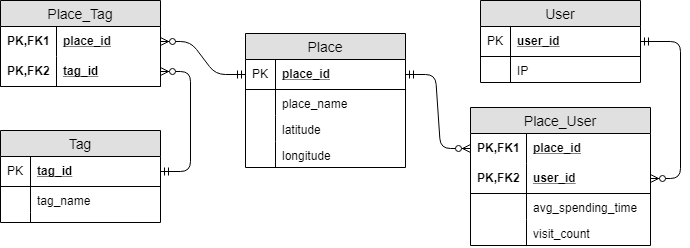

The diagram above was exported from draw.io. Its source (the exported page's mxGraphModel, read from the mxfile embedded in the PNG):
<mxGraphModel dx="1408" dy="748" grid="1" gridSize="10" guides="1" tooltips="1" connect="1" arrows="1" fold="1" page="1" pageScale="1" pageWidth="827" pageHeight="1169" math="0" shadow="0">
  <root>
    <mxCell id="0" />
    <mxCell id="1" parent="0" />
    <mxCell id="2" value="User" style="swimlane;fontStyle=0;childLayout=stackLayout;horizontal=1;startSize=26;fillColor=#e0e0e0;horizontalStack=0;resizeParent=1;resizeParentMax=0;resizeLast=0;collapsible=1;marginBottom=0;swimlaneFillColor=#ffffff;align=center;fontSize=14;" vertex="1" parent="1">
      <mxGeometry x="560" y="75" width="160" height="82" as="geometry" />
    </mxCell>
    <mxCell id="3" value="user_id" style="shape=partialRectangle;top=0;left=0;right=0;bottom=1;align=left;verticalAlign=middle;fillColor=none;spacingLeft=34;spacingRight=4;overflow=hidden;rotatable=0;points=[[0,0.5],[1,0.5]];portConstraint=eastwest;dropTarget=0;fontStyle=5;fontSize=12;" vertex="1" parent="2">
      <mxGeometry y="26" width="160" height="30" as="geometry" />
    </mxCell>
    <mxCell id="4" value="PK" style="shape=partialRectangle;top=0;left=0;bottom=0;fillColor=none;align=left;verticalAlign=middle;spacingLeft=4;spacingRight=4;overflow=hidden;rotatable=0;points=[];portConstraint=eastwest;part=1;fontSize=12;" vertex="1" connectable="0" parent="3">
      <mxGeometry width="30" height="30" as="geometry" />
    </mxCell>
    <mxCell id="5" value="IP" style="shape=partialRectangle;top=0;left=0;right=0;bottom=0;align=left;verticalAlign=top;fillColor=none;spacingLeft=34;spacingRight=4;overflow=hidden;rotatable=0;points=[[0,0.5],[1,0.5]];portConstraint=eastwest;dropTarget=0;fontSize=12;" vertex="1" parent="2">
      <mxGeometry y="56" width="160" height="26" as="geometry" />
    </mxCell>
    <mxCell id="6" value="" style="shape=partialRectangle;top=0;left=0;bottom=0;fillColor=none;align=left;verticalAlign=top;spacingLeft=4;spacingRight=4;overflow=hidden;rotatable=0;points=[];portConstraint=eastwest;part=1;fontSize=12;" vertex="1" connectable="0" parent="5">
      <mxGeometry width="30" height="26" as="geometry" />
    </mxCell>
    <mxCell id="7" value="Place" style="swimlane;fontStyle=0;childLayout=stackLayout;horizontal=1;startSize=26;fillColor=#e0e0e0;horizontalStack=0;resizeParent=1;resizeParentMax=0;resizeLast=0;collapsible=1;marginBottom=0;swimlaneFillColor=#ffffff;align=center;fontSize=14;" vertex="1" parent="1">
      <mxGeometry x="325" y="108" width="160" height="134" as="geometry" />
    </mxCell>
    <mxCell id="8" value="place_id" style="shape=partialRectangle;top=0;left=0;right=0;bottom=1;align=left;verticalAlign=middle;fillColor=none;spacingLeft=34;spacingRight=4;overflow=hidden;rotatable=0;points=[[0,0.5],[1,0.5]];portConstraint=eastwest;dropTarget=0;fontStyle=5;fontSize=12;" vertex="1" parent="7">
      <mxGeometry y="26" width="160" height="30" as="geometry" />
    </mxCell>
    <mxCell id="9" value="PK" style="shape=partialRectangle;top=0;left=0;bottom=0;fillColor=none;align=left;verticalAlign=middle;spacingLeft=4;spacingRight=4;overflow=hidden;rotatable=0;points=[];portConstraint=eastwest;part=1;fontSize=12;" vertex="1" connectable="0" parent="8">
      <mxGeometry width="30" height="30" as="geometry" />
    </mxCell>
    <mxCell id="10" value="place_name" style="shape=partialRectangle;top=0;left=0;right=0;bottom=0;align=left;verticalAlign=top;fillColor=none;spacingLeft=34;spacingRight=4;overflow=hidden;rotatable=0;points=[[0,0.5],[1,0.5]];portConstraint=eastwest;dropTarget=0;fontSize=12;" vertex="1" parent="7">
      <mxGeometry y="56" width="160" height="26" as="geometry" />
    </mxCell>
    <mxCell id="11" value="" style="shape=partialRectangle;top=0;left=0;bottom=0;fillColor=none;align=left;verticalAlign=top;spacingLeft=4;spacingRight=4;overflow=hidden;rotatable=0;points=[];portConstraint=eastwest;part=1;fontSize=12;" vertex="1" connectable="0" parent="10">
      <mxGeometry width="30" height="26" as="geometry" />
    </mxCell>
    <mxCell id="12" value="latitude" style="shape=partialRectangle;top=0;left=0;right=0;bottom=0;align=left;verticalAlign=top;fillColor=none;spacingLeft=34;spacingRight=4;overflow=hidden;rotatable=0;points=[[0,0.5],[1,0.5]];portConstraint=eastwest;dropTarget=0;fontSize=12;" vertex="1" parent="7">
      <mxGeometry y="82" width="160" height="26" as="geometry" />
    </mxCell>
    <mxCell id="13" value="" style="shape=partialRectangle;top=0;left=0;bottom=0;fillColor=none;align=left;verticalAlign=top;spacingLeft=4;spacingRight=4;overflow=hidden;rotatable=0;points=[];portConstraint=eastwest;part=1;fontSize=12;" vertex="1" connectable="0" parent="12">
      <mxGeometry width="30" height="26" as="geometry" />
    </mxCell>
    <mxCell id="14" value="longitude" style="shape=partialRectangle;top=0;left=0;right=0;bottom=0;align=left;verticalAlign=top;fillColor=none;spacingLeft=34;spacingRight=4;overflow=hidden;rotatable=0;points=[[0,0.5],[1,0.5]];portConstraint=eastwest;dropTarget=0;fontSize=12;" vertex="1" parent="7">
      <mxGeometry y="108" width="160" height="26" as="geometry" />
    </mxCell>
    <mxCell id="15" value="" style="shape=partialRectangle;top=0;left=0;bottom=0;fillColor=none;align=left;verticalAlign=top;spacingLeft=4;spacingRight=4;overflow=hidden;rotatable=0;points=[];portConstraint=eastwest;part=1;fontSize=12;" vertex="1" connectable="0" parent="14">
      <mxGeometry width="30" height="26" as="geometry" />
    </mxCell>
    <mxCell id="16" value="Tag" style="swimlane;fontStyle=0;childLayout=stackLayout;horizontal=1;startSize=26;fillColor=#e0e0e0;horizontalStack=0;resizeParent=1;resizeParentMax=0;resizeLast=0;collapsible=1;marginBottom=0;swimlaneFillColor=#ffffff;align=center;fontSize=14;" vertex="1" parent="1">
      <mxGeometry x="80" y="205" width="160" height="92" as="geometry" />
    </mxCell>
    <mxCell id="17" value="tag_id" style="shape=partialRectangle;top=0;left=0;right=0;bottom=1;align=left;verticalAlign=middle;fillColor=none;spacingLeft=34;spacingRight=4;overflow=hidden;rotatable=0;points=[[0,0.5],[1,0.5]];portConstraint=eastwest;dropTarget=0;fontStyle=5;fontSize=12;" vertex="1" parent="16">
      <mxGeometry y="26" width="160" height="30" as="geometry" />
    </mxCell>
    <mxCell id="18" value="PK" style="shape=partialRectangle;top=0;left=0;bottom=0;fillColor=none;align=left;verticalAlign=middle;spacingLeft=4;spacingRight=4;overflow=hidden;rotatable=0;points=[];portConstraint=eastwest;part=1;fontSize=12;" vertex="1" connectable="0" parent="17">
      <mxGeometry width="30" height="30" as="geometry" />
    </mxCell>
    <mxCell id="19" value="tag_name" style="shape=partialRectangle;top=0;left=0;right=0;bottom=0;align=left;verticalAlign=top;fillColor=none;spacingLeft=34;spacingRight=4;overflow=hidden;rotatable=0;points=[[0,0.5],[1,0.5]];portConstraint=eastwest;dropTarget=0;fontSize=12;" vertex="1" parent="16">
      <mxGeometry y="56" width="160" height="26" as="geometry" />
    </mxCell>
    <mxCell id="20" value="" style="shape=partialRectangle;top=0;left=0;bottom=0;fillColor=none;align=left;verticalAlign=top;spacingLeft=4;spacingRight=4;overflow=hidden;rotatable=0;points=[];portConstraint=eastwest;part=1;fontSize=12;" vertex="1" connectable="0" parent="19">
      <mxGeometry width="30" height="26" as="geometry" />
    </mxCell>
    <mxCell id="21" value="" style="shape=partialRectangle;top=0;left=0;right=0;bottom=0;align=left;verticalAlign=top;fillColor=none;spacingLeft=34;spacingRight=4;overflow=hidden;rotatable=0;points=[[0,0.5],[1,0.5]];portConstraint=eastwest;dropTarget=0;fontSize=12;" vertex="1" parent="16">
      <mxGeometry y="82" width="160" height="10" as="geometry" />
    </mxCell>
    <mxCell id="22" value="" style="shape=partialRectangle;top=0;left=0;bottom=0;fillColor=none;align=left;verticalAlign=top;spacingLeft=4;spacingRight=4;overflow=hidden;rotatable=0;points=[];portConstraint=eastwest;part=1;fontSize=12;" vertex="1" connectable="0" parent="21">
      <mxGeometry width="30" height="10" as="geometry" />
    </mxCell>
    <mxCell id="23" value="Place_Tag" style="swimlane;fontStyle=0;childLayout=stackLayout;horizontal=1;startSize=26;fillColor=#e0e0e0;horizontalStack=0;resizeParent=1;resizeParentMax=0;resizeLast=0;collapsible=1;marginBottom=0;swimlaneFillColor=#ffffff;align=center;fontSize=14;" vertex="1" parent="1">
      <mxGeometry x="80" y="75" width="160" height="86" as="geometry" />
    </mxCell>
    <mxCell id="24" value="place_id" style="shape=partialRectangle;top=0;left=0;right=0;bottom=0;align=left;verticalAlign=middle;fillColor=none;spacingLeft=60;spacingRight=4;overflow=hidden;rotatable=0;points=[[0,0.5],[1,0.5]];portConstraint=eastwest;dropTarget=0;fontStyle=5;fontSize=12;" vertex="1" parent="23">
      <mxGeometry y="26" width="160" height="30" as="geometry" />
    </mxCell>
    <mxCell id="25" value="PK,FK1" style="shape=partialRectangle;fontStyle=1;top=0;left=0;bottom=0;fillColor=none;align=left;verticalAlign=middle;spacingLeft=4;spacingRight=4;overflow=hidden;rotatable=0;points=[];portConstraint=eastwest;part=1;fontSize=12;" vertex="1" connectable="0" parent="24">
      <mxGeometry width="56" height="30" as="geometry" />
    </mxCell>
    <mxCell id="26" value="tag_id" style="shape=partialRectangle;top=0;left=0;right=0;bottom=1;align=left;verticalAlign=middle;fillColor=none;spacingLeft=60;spacingRight=4;overflow=hidden;rotatable=0;points=[[0,0.5],[1,0.5]];portConstraint=eastwest;dropTarget=0;fontStyle=5;fontSize=12;" vertex="1" parent="23">
      <mxGeometry y="56" width="160" height="30" as="geometry" />
    </mxCell>
    <mxCell id="27" value="PK,FK2" style="shape=partialRectangle;fontStyle=1;top=0;left=0;bottom=0;fillColor=none;align=left;verticalAlign=middle;spacingLeft=4;spacingRight=4;overflow=hidden;rotatable=0;points=[];portConstraint=eastwest;part=1;fontSize=12;" vertex="1" connectable="0" parent="26">
      <mxGeometry width="56" height="30" as="geometry" />
    </mxCell>
    <mxCell id="28" value="" style="edgeStyle=entityRelationEdgeStyle;fontSize=12;html=1;endArrow=ERzeroToMany;startArrow=ERmandOne;" edge="1" source="8" target="24" parent="1">
      <mxGeometry width="100" height="100" relative="1" as="geometry">
        <mxPoint x="270" y="240" as="sourcePoint" />
        <mxPoint x="310" y="350" as="targetPoint" />
      </mxGeometry>
    </mxCell>
    <mxCell id="29" value="" style="edgeStyle=entityRelationEdgeStyle;fontSize=12;html=1;endArrow=ERzeroToMany;startArrow=ERmandOne;" edge="1" source="17" target="26" parent="1">
      <mxGeometry width="100" height="100" relative="1" as="geometry">
        <mxPoint x="370" y="185" as="sourcePoint" />
        <mxPoint x="280" y="369" as="targetPoint" />
      </mxGeometry>
    </mxCell>
    <mxCell id="30" value="Place_User" style="swimlane;fontStyle=0;childLayout=stackLayout;horizontal=1;startSize=26;fillColor=#e0e0e0;horizontalStack=0;resizeParent=1;resizeParentMax=0;resizeLast=0;collapsible=1;marginBottom=0;swimlaneFillColor=#ffffff;align=center;fontSize=14;" vertex="1" parent="1">
      <mxGeometry x="550" y="182" width="180" height="138" as="geometry" />
    </mxCell>
    <mxCell id="31" value="place_id" style="shape=partialRectangle;top=0;left=0;right=0;bottom=0;align=left;verticalAlign=middle;fillColor=none;spacingLeft=60;spacingRight=4;overflow=hidden;rotatable=0;points=[[0,0.5],[1,0.5]];portConstraint=eastwest;dropTarget=0;fontStyle=5;fontSize=12;" vertex="1" parent="30">
      <mxGeometry y="26" width="180" height="30" as="geometry" />
    </mxCell>
    <mxCell id="32" value="PK,FK1" style="shape=partialRectangle;fontStyle=1;top=0;left=0;bottom=0;fillColor=none;align=left;verticalAlign=middle;spacingLeft=4;spacingRight=4;overflow=hidden;rotatable=0;points=[];portConstraint=eastwest;part=1;fontSize=12;" vertex="1" connectable="0" parent="31">
      <mxGeometry width="56" height="30" as="geometry" />
    </mxCell>
    <mxCell id="33" value="user_id" style="shape=partialRectangle;top=0;left=0;right=0;bottom=1;align=left;verticalAlign=middle;fillColor=none;spacingLeft=60;spacingRight=4;overflow=hidden;rotatable=0;points=[[0,0.5],[1,0.5]];portConstraint=eastwest;dropTarget=0;fontStyle=5;fontSize=12;" vertex="1" parent="30">
      <mxGeometry y="56" width="180" height="30" as="geometry" />
    </mxCell>
    <mxCell id="34" value="PK,FK2" style="shape=partialRectangle;fontStyle=1;top=0;left=0;bottom=0;fillColor=none;align=left;verticalAlign=middle;spacingLeft=4;spacingRight=4;overflow=hidden;rotatable=0;points=[];portConstraint=eastwest;part=1;fontSize=12;" vertex="1" connectable="0" parent="33">
      <mxGeometry width="56" height="30" as="geometry" />
    </mxCell>
    <mxCell id="35" value="avg_spending_time" style="shape=partialRectangle;top=0;left=0;right=0;bottom=0;align=left;verticalAlign=top;fillColor=none;spacingLeft=60;spacingRight=4;overflow=hidden;rotatable=0;points=[[0,0.5],[1,0.5]];portConstraint=eastwest;dropTarget=0;fontSize=12;" vertex="1" parent="30">
      <mxGeometry y="86" width="180" height="26" as="geometry" />
    </mxCell>
    <mxCell id="36" value="" style="shape=partialRectangle;top=0;left=0;bottom=0;fillColor=none;align=left;verticalAlign=top;spacingLeft=4;spacingRight=4;overflow=hidden;rotatable=0;points=[];portConstraint=eastwest;part=1;fontSize=12;" vertex="1" connectable="0" parent="35">
      <mxGeometry width="56" height="26" as="geometry" />
    </mxCell>
    <mxCell id="37" value="visit_count" style="shape=partialRectangle;top=0;left=0;right=0;bottom=0;align=left;verticalAlign=top;fillColor=none;spacingLeft=60;spacingRight=4;overflow=hidden;rotatable=0;points=[[0,0.5],[1,0.5]];portConstraint=eastwest;dropTarget=0;fontSize=12;" vertex="1" parent="30">
      <mxGeometry y="112" width="180" height="26" as="geometry" />
    </mxCell>
    <mxCell id="38" value="" style="shape=partialRectangle;top=0;left=0;bottom=0;fillColor=none;align=left;verticalAlign=top;spacingLeft=4;spacingRight=4;overflow=hidden;rotatable=0;points=[];portConstraint=eastwest;part=1;fontSize=12;" vertex="1" connectable="0" parent="37">
      <mxGeometry width="56" height="26" as="geometry" />
    </mxCell>
    <mxCell id="39" value="" style="edgeStyle=entityRelationEdgeStyle;fontSize=12;html=1;endArrow=ERzeroToMany;startArrow=ERmandOne;entryX=0;entryY=0.5;entryDx=0;entryDy=0;" edge="1" source="8" target="31" parent="1">
      <mxGeometry width="100" height="100" relative="1" as="geometry">
        <mxPoint x="320" y="98" as="sourcePoint" />
        <mxPoint x="250" y="126" as="targetPoint" />
      </mxGeometry>
    </mxCell>
    <mxCell id="40" value="" style="edgeStyle=entityRelationEdgeStyle;fontSize=12;html=1;endArrow=ERzeroToMany;startArrow=ERmandOne;exitX=1;exitY=0.5;exitDx=0;exitDy=0;" edge="1" source="3" target="33" parent="1">
      <mxGeometry width="100" height="100" relative="1" as="geometry">
        <mxPoint x="400" y="342" as="sourcePoint" />
        <mxPoint x="500" y="242" as="targetPoint" />
      </mxGeometry>
    </mxCell>
  </root>
</mxGraphModel>